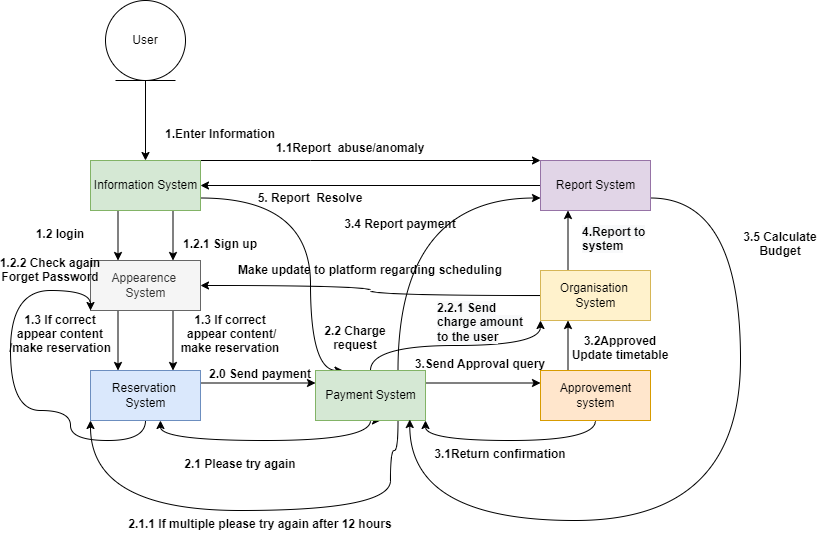

The diagram above was exported from draw.io. Its source (the exported page's mxGraphModel, read from the mxfile embedded in the PNG):
<mxGraphModel dx="993" dy="798" grid="1" gridSize="10" guides="1" tooltips="1" connect="1" arrows="1" fold="1" page="1" pageScale="1" pageWidth="850" pageHeight="1100" math="0" shadow="0">
  <root>
    <mxCell id="0" />
    <mxCell id="1" parent="0" />
    <mxCell id="uforVVsjxU6TvUJhpnOu-17" style="edgeStyle=orthogonalEdgeStyle;rounded=0;orthogonalLoop=1;jettySize=auto;html=1;entryX=0.5;entryY=0;entryDx=0;entryDy=0;exitX=0.5;exitY=1;exitDx=0;exitDy=0;" edge="1" parent="1" source="uforVVsjxU6TvUJhpnOu-79" target="uforVVsjxU6TvUJhpnOu-9">
      <mxGeometry relative="1" as="geometry">
        <mxPoint x="145" y="220" as="sourcePoint" />
      </mxGeometry>
    </mxCell>
    <mxCell id="uforVVsjxU6TvUJhpnOu-19" style="edgeStyle=orthogonalEdgeStyle;rounded=0;orthogonalLoop=1;jettySize=auto;html=1;entryX=0.75;entryY=0;entryDx=0;entryDy=0;exitX=0.75;exitY=1;exitDx=0;exitDy=0;" edge="1" parent="1" source="uforVVsjxU6TvUJhpnOu-9" target="uforVVsjxU6TvUJhpnOu-10">
      <mxGeometry relative="1" as="geometry" />
    </mxCell>
    <mxCell id="uforVVsjxU6TvUJhpnOu-20" style="edgeStyle=orthogonalEdgeStyle;rounded=0;orthogonalLoop=1;jettySize=auto;html=1;entryX=0;entryY=0;entryDx=0;entryDy=0;exitX=1;exitY=0;exitDx=0;exitDy=0;" edge="1" parent="1" source="uforVVsjxU6TvUJhpnOu-9" target="uforVVsjxU6TvUJhpnOu-15">
      <mxGeometry relative="1" as="geometry">
        <mxPoint x="210" y="300" as="sourcePoint" />
        <Array as="points">
          <mxPoint x="310" y="290" />
          <mxPoint x="310" y="290" />
        </Array>
      </mxGeometry>
    </mxCell>
    <mxCell id="uforVVsjxU6TvUJhpnOu-32" style="edgeStyle=orthogonalEdgeStyle;rounded=0;orthogonalLoop=1;jettySize=auto;html=1;exitX=0.25;exitY=1;exitDx=0;exitDy=0;entryX=0.25;entryY=0;entryDx=0;entryDy=0;" edge="1" parent="1" source="uforVVsjxU6TvUJhpnOu-9" target="uforVVsjxU6TvUJhpnOu-10">
      <mxGeometry relative="1" as="geometry" />
    </mxCell>
    <mxCell id="uforVVsjxU6TvUJhpnOu-71" style="edgeStyle=orthogonalEdgeStyle;curved=1;rounded=0;orthogonalLoop=1;jettySize=auto;html=1;exitX=1;exitY=0.75;exitDx=0;exitDy=0;entryX=0.25;entryY=0;entryDx=0;entryDy=0;elbow=vertical;" edge="1" parent="1" source="uforVVsjxU6TvUJhpnOu-9" target="uforVVsjxU6TvUJhpnOu-12">
      <mxGeometry relative="1" as="geometry">
        <Array as="points">
          <mxPoint x="310" y="328" />
          <mxPoint x="310" y="500" />
        </Array>
      </mxGeometry>
    </mxCell>
    <mxCell id="uforVVsjxU6TvUJhpnOu-9" value="Information System" style="labelBorderColor=none;labelBackgroundColor=none;html=1;fillColor=#d5e8d4;strokeColor=#82b366;" vertex="1" parent="1">
      <mxGeometry x="90" y="290" width="110" height="50" as="geometry" />
    </mxCell>
    <mxCell id="uforVVsjxU6TvUJhpnOu-26" style="edgeStyle=orthogonalEdgeStyle;rounded=0;orthogonalLoop=1;jettySize=auto;html=1;exitX=0.75;exitY=1;exitDx=0;exitDy=0;entryX=0.75;entryY=0;entryDx=0;entryDy=0;" edge="1" parent="1" source="uforVVsjxU6TvUJhpnOu-10" target="uforVVsjxU6TvUJhpnOu-11">
      <mxGeometry relative="1" as="geometry" />
    </mxCell>
    <mxCell id="uforVVsjxU6TvUJhpnOu-28" style="edgeStyle=orthogonalEdgeStyle;rounded=0;orthogonalLoop=1;jettySize=auto;html=1;exitX=0.25;exitY=1;exitDx=0;exitDy=0;entryX=0.25;entryY=0;entryDx=0;entryDy=0;" edge="1" parent="1" source="uforVVsjxU6TvUJhpnOu-10" target="uforVVsjxU6TvUJhpnOu-11">
      <mxGeometry relative="1" as="geometry" />
    </mxCell>
    <mxCell id="uforVVsjxU6TvUJhpnOu-10" value="Appearence&amp;nbsp;&lt;br&gt;System" style="html=1;fillColor=#f5f5f5;fontColor=#333333;strokeColor=#666666;" vertex="1" parent="1">
      <mxGeometry x="90" y="390" width="110" height="50" as="geometry" />
    </mxCell>
    <mxCell id="uforVVsjxU6TvUJhpnOu-39" style="edgeStyle=orthogonalEdgeStyle;rounded=0;orthogonalLoop=1;jettySize=auto;html=1;entryX=0;entryY=1;entryDx=0;entryDy=0;exitX=0.5;exitY=1;exitDx=0;exitDy=0;elbow=vertical;curved=1;" edge="1" parent="1" source="uforVVsjxU6TvUJhpnOu-11" target="uforVVsjxU6TvUJhpnOu-10">
      <mxGeometry relative="1" as="geometry">
        <mxPoint x="210" y="400" as="targetPoint" />
        <mxPoint x="140" y="580" as="sourcePoint" />
        <Array as="points">
          <mxPoint x="145" y="570" />
          <mxPoint x="70" y="570" />
          <mxPoint x="70" y="540" />
          <mxPoint x="10" y="540" />
          <mxPoint x="10" y="420" />
          <mxPoint x="90" y="420" />
        </Array>
      </mxGeometry>
    </mxCell>
    <mxCell id="uforVVsjxU6TvUJhpnOu-46" style="edgeStyle=none;rounded=0;orthogonalLoop=1;jettySize=auto;html=1;exitX=1;exitY=0.25;exitDx=0;exitDy=0;entryX=0;entryY=0.25;entryDx=0;entryDy=0;elbow=vertical;" edge="1" parent="1" source="uforVVsjxU6TvUJhpnOu-11" target="uforVVsjxU6TvUJhpnOu-12">
      <mxGeometry relative="1" as="geometry" />
    </mxCell>
    <mxCell id="uforVVsjxU6TvUJhpnOu-11" value="Reservation &lt;br&gt;System" style="html=1;fillColor=#dae8fc;strokeColor=#6c8ebf;" vertex="1" parent="1">
      <mxGeometry x="90" y="500" width="110" height="50" as="geometry" />
    </mxCell>
    <mxCell id="uforVVsjxU6TvUJhpnOu-41" style="edgeStyle=elbowEdgeStyle;rounded=0;orthogonalLoop=1;jettySize=auto;html=1;exitX=0.5;exitY=1;exitDx=0;exitDy=0;" edge="1" parent="1" source="uforVVsjxU6TvUJhpnOu-12">
      <mxGeometry relative="1" as="geometry">
        <mxPoint x="380" y="550" as="targetPoint" />
      </mxGeometry>
    </mxCell>
    <mxCell id="uforVVsjxU6TvUJhpnOu-48" style="edgeStyle=orthogonalEdgeStyle;curved=1;rounded=0;orthogonalLoop=1;jettySize=auto;html=1;exitX=0.5;exitY=1;exitDx=0;exitDy=0;entryX=0.636;entryY=1;entryDx=0;entryDy=0;entryPerimeter=0;elbow=vertical;" edge="1" parent="1" source="uforVVsjxU6TvUJhpnOu-12" target="uforVVsjxU6TvUJhpnOu-11">
      <mxGeometry relative="1" as="geometry" />
    </mxCell>
    <mxCell id="uforVVsjxU6TvUJhpnOu-49" style="edgeStyle=orthogonalEdgeStyle;curved=1;rounded=0;orthogonalLoop=1;jettySize=auto;html=1;exitX=0.75;exitY=1;exitDx=0;exitDy=0;elbow=vertical;entryX=0;entryY=1;entryDx=0;entryDy=0;" edge="1" parent="1" source="uforVVsjxU6TvUJhpnOu-12" target="uforVVsjxU6TvUJhpnOu-11">
      <mxGeometry relative="1" as="geometry">
        <mxPoint x="110" y="550" as="targetPoint" />
        <Array as="points">
          <mxPoint x="398" y="580" />
          <mxPoint x="390" y="580" />
          <mxPoint x="390" y="640" />
          <mxPoint x="90" y="640" />
        </Array>
      </mxGeometry>
    </mxCell>
    <mxCell id="uforVVsjxU6TvUJhpnOu-53" style="edgeStyle=none;rounded=0;orthogonalLoop=1;jettySize=auto;html=1;exitX=1;exitY=0.25;exitDx=0;exitDy=0;entryX=0;entryY=0.25;entryDx=0;entryDy=0;elbow=vertical;" edge="1" parent="1" source="uforVVsjxU6TvUJhpnOu-12" target="uforVVsjxU6TvUJhpnOu-13">
      <mxGeometry relative="1" as="geometry" />
    </mxCell>
    <mxCell id="uforVVsjxU6TvUJhpnOu-63" style="edgeStyle=orthogonalEdgeStyle;curved=1;rounded=0;orthogonalLoop=1;jettySize=auto;html=1;exitX=0.75;exitY=0;exitDx=0;exitDy=0;entryX=0;entryY=0.75;entryDx=0;entryDy=0;elbow=vertical;" edge="1" parent="1" source="uforVVsjxU6TvUJhpnOu-12" target="uforVVsjxU6TvUJhpnOu-15">
      <mxGeometry relative="1" as="geometry" />
    </mxCell>
    <mxCell id="uforVVsjxU6TvUJhpnOu-73" style="edgeStyle=orthogonalEdgeStyle;curved=1;rounded=0;orthogonalLoop=1;jettySize=auto;html=1;exitX=0.5;exitY=0;exitDx=0;exitDy=0;entryX=0;entryY=1;entryDx=0;entryDy=0;elbow=vertical;" edge="1" parent="1" source="uforVVsjxU6TvUJhpnOu-12" target="uforVVsjxU6TvUJhpnOu-14">
      <mxGeometry relative="1" as="geometry" />
    </mxCell>
    <mxCell id="uforVVsjxU6TvUJhpnOu-12" value="Payment System" style="html=1;fillColor=#d5e8d4;strokeColor=#82b366;" vertex="1" parent="1">
      <mxGeometry x="315" y="500" width="110" height="50" as="geometry" />
    </mxCell>
    <mxCell id="uforVVsjxU6TvUJhpnOu-55" style="edgeStyle=orthogonalEdgeStyle;curved=1;rounded=0;orthogonalLoop=1;jettySize=auto;html=1;exitX=0.5;exitY=1;exitDx=0;exitDy=0;entryX=1;entryY=1;entryDx=0;entryDy=0;elbow=vertical;" edge="1" parent="1" source="uforVVsjxU6TvUJhpnOu-13" target="uforVVsjxU6TvUJhpnOu-12">
      <mxGeometry relative="1" as="geometry" />
    </mxCell>
    <mxCell id="uforVVsjxU6TvUJhpnOu-57" style="edgeStyle=orthogonalEdgeStyle;curved=1;rounded=0;orthogonalLoop=1;jettySize=auto;html=1;exitX=0.25;exitY=0;exitDx=0;exitDy=0;entryX=0.25;entryY=1;entryDx=0;entryDy=0;elbow=vertical;" edge="1" parent="1" source="uforVVsjxU6TvUJhpnOu-13" target="uforVVsjxU6TvUJhpnOu-14">
      <mxGeometry relative="1" as="geometry" />
    </mxCell>
    <mxCell id="uforVVsjxU6TvUJhpnOu-13" value="Approvement&lt;br&gt;system" style="html=1;fillColor=#ffe6cc;strokeColor=#d79b00;" vertex="1" parent="1">
      <mxGeometry x="540" y="500" width="110" height="50" as="geometry" />
    </mxCell>
    <mxCell id="uforVVsjxU6TvUJhpnOu-60" style="edgeStyle=orthogonalEdgeStyle;curved=1;rounded=0;orthogonalLoop=1;jettySize=auto;html=1;exitX=0;exitY=0.5;exitDx=0;exitDy=0;entryX=1;entryY=0.5;entryDx=0;entryDy=0;elbow=vertical;" edge="1" parent="1" source="uforVVsjxU6TvUJhpnOu-14" target="uforVVsjxU6TvUJhpnOu-10">
      <mxGeometry relative="1" as="geometry" />
    </mxCell>
    <mxCell id="uforVVsjxU6TvUJhpnOu-74" style="edgeStyle=orthogonalEdgeStyle;curved=1;rounded=0;orthogonalLoop=1;jettySize=auto;html=1;exitX=0.25;exitY=0;exitDx=0;exitDy=0;entryX=0.25;entryY=1;entryDx=0;entryDy=0;elbow=vertical;" edge="1" parent="1" source="uforVVsjxU6TvUJhpnOu-14" target="uforVVsjxU6TvUJhpnOu-15">
      <mxGeometry relative="1" as="geometry" />
    </mxCell>
    <mxCell id="uforVVsjxU6TvUJhpnOu-14" value="Organisation &lt;br&gt;System" style="html=1;fillColor=#fff2cc;strokeColor=#d6b656;" vertex="1" parent="1">
      <mxGeometry x="540" y="400" width="110" height="50" as="geometry" />
    </mxCell>
    <mxCell id="uforVVsjxU6TvUJhpnOu-23" style="edgeStyle=orthogonalEdgeStyle;rounded=0;orthogonalLoop=1;jettySize=auto;html=1;entryX=1;entryY=0.5;entryDx=0;entryDy=0;" edge="1" parent="1" source="uforVVsjxU6TvUJhpnOu-15" target="uforVVsjxU6TvUJhpnOu-9">
      <mxGeometry relative="1" as="geometry" />
    </mxCell>
    <mxCell id="uforVVsjxU6TvUJhpnOu-65" style="edgeStyle=orthogonalEdgeStyle;curved=1;rounded=0;orthogonalLoop=1;jettySize=auto;html=1;exitX=1;exitY=0.75;exitDx=0;exitDy=0;entryX=0.857;entryY=0.98;entryDx=0;entryDy=0;entryPerimeter=0;elbow=vertical;" edge="1" parent="1" source="uforVVsjxU6TvUJhpnOu-15" target="uforVVsjxU6TvUJhpnOu-12">
      <mxGeometry relative="1" as="geometry">
        <Array as="points">
          <mxPoint x="740" y="328" />
          <mxPoint x="740" y="650" />
          <mxPoint x="409" y="650" />
        </Array>
      </mxGeometry>
    </mxCell>
    <mxCell id="uforVVsjxU6TvUJhpnOu-15" value="Report System" style="html=1;fillColor=#e1d5e7;strokeColor=#9673a6;" vertex="1" parent="1">
      <mxGeometry x="540" y="290" width="110" height="50" as="geometry" />
    </mxCell>
    <mxCell id="uforVVsjxU6TvUJhpnOu-18" value="1.Enter Information" style="text;align=center;fontStyle=1;verticalAlign=middle;spacingLeft=3;spacingRight=3;strokeColor=none;rotatable=0;points=[[0,0.5],[1,0.5]];portConstraint=eastwest;" vertex="1" parent="1">
      <mxGeometry x="180" y="250" width="80" height="26" as="geometry" />
    </mxCell>
    <mxCell id="uforVVsjxU6TvUJhpnOu-21" value="1.1Report  abuse/anomaly" style="text;align=center;fontStyle=1;verticalAlign=middle;spacingLeft=3;spacingRight=3;strokeColor=none;rotatable=0;points=[[0,0.5],[1,0.5]];portConstraint=eastwest;" vertex="1" parent="1">
      <mxGeometry x="310" y="264" width="80" height="26" as="geometry" />
    </mxCell>
    <mxCell id="uforVVsjxU6TvUJhpnOu-24" value="5. Report  Resolve" style="text;align=center;fontStyle=1;verticalAlign=middle;spacingLeft=3;spacingRight=3;strokeColor=none;rotatable=0;points=[[0,0.5],[1,0.5]];portConstraint=eastwest;" vertex="1" parent="1">
      <mxGeometry x="270" y="314" width="80" height="26" as="geometry" />
    </mxCell>
    <mxCell id="uforVVsjxU6TvUJhpnOu-27" value="1.3 If correct&#10; appear content/&#10;make reservation" style="text;align=center;fontStyle=1;verticalAlign=middle;spacingLeft=3;spacingRight=3;strokeColor=none;rotatable=0;points=[[0,0.5],[1,0.5]];portConstraint=eastwest;" vertex="1" parent="1">
      <mxGeometry x="190" y="450" width="80" height="26" as="geometry" />
    </mxCell>
    <mxCell id="uforVVsjxU6TvUJhpnOu-29" value="1.3 If correct&#10; appear content&#10;/make reservation" style="text;align=center;fontStyle=1;verticalAlign=middle;spacingLeft=3;spacingRight=3;strokeColor=none;rotatable=0;points=[[0,0.5],[1,0.5]];portConstraint=eastwest;" vertex="1" parent="1">
      <mxGeometry x="20" y="450" width="80" height="26" as="geometry" />
    </mxCell>
    <mxCell id="uforVVsjxU6TvUJhpnOu-30" value="1.2.1 Sign up" style="text;align=center;fontStyle=1;verticalAlign=middle;spacingLeft=3;spacingRight=3;strokeColor=none;rotatable=0;points=[[0,0.5],[1,0.5]];portConstraint=eastwest;" vertex="1" parent="1">
      <mxGeometry x="180" y="360" width="80" height="26" as="geometry" />
    </mxCell>
    <mxCell id="uforVVsjxU6TvUJhpnOu-33" value="1.2 login" style="text;align=center;fontStyle=1;verticalAlign=middle;spacingLeft=3;spacingRight=3;strokeColor=none;rotatable=0;points=[[0,0.5],[1,0.5]];portConstraint=eastwest;" vertex="1" parent="1">
      <mxGeometry x="20" y="350" width="80" height="26" as="geometry" />
    </mxCell>
    <mxCell id="uforVVsjxU6TvUJhpnOu-40" value="1.2.2 Check again&#10;Forget Password" style="text;align=center;fontStyle=1;verticalAlign=middle;spacingLeft=3;spacingRight=3;strokeColor=none;rotatable=0;points=[[0,0.5],[1,0.5]];portConstraint=eastwest;" vertex="1" parent="1">
      <mxGeometry x="10" y="386" width="80" height="26" as="geometry" />
    </mxCell>
    <mxCell id="uforVVsjxU6TvUJhpnOu-47" value="2.0 Send payment" style="text;align=center;fontStyle=1;verticalAlign=middle;spacingLeft=3;spacingRight=3;strokeColor=none;rotatable=0;points=[[0,0.5],[1,0.5]];portConstraint=eastwest;" vertex="1" parent="1">
      <mxGeometry x="220" y="490" width="80" height="26" as="geometry" />
    </mxCell>
    <mxCell id="uforVVsjxU6TvUJhpnOu-51" value="2.1 Please try again" style="text;align=center;fontStyle=1;verticalAlign=middle;spacingLeft=3;spacingRight=3;strokeColor=none;rotatable=0;points=[[0,0.5],[1,0.5]];portConstraint=eastwest;" vertex="1" parent="1">
      <mxGeometry x="200" y="580" width="80" height="26" as="geometry" />
    </mxCell>
    <mxCell id="uforVVsjxU6TvUJhpnOu-52" value="2.1.1 If multiple please try again after 12 hours" style="text;align=center;fontStyle=1;verticalAlign=middle;spacingLeft=3;spacingRight=3;strokeColor=none;rotatable=0;points=[[0,0.5],[1,0.5]];portConstraint=eastwest;" vertex="1" parent="1">
      <mxGeometry x="220" y="640" width="80" height="26" as="geometry" />
    </mxCell>
    <mxCell id="uforVVsjxU6TvUJhpnOu-54" value="3.Send Approval query" style="text;align=center;fontStyle=1;verticalAlign=middle;spacingLeft=3;spacingRight=3;strokeColor=none;rotatable=0;points=[[0,0.5],[1,0.5]];portConstraint=eastwest;" vertex="1" parent="1">
      <mxGeometry x="440" y="480" width="80" height="26" as="geometry" />
    </mxCell>
    <mxCell id="uforVVsjxU6TvUJhpnOu-56" value="3.1Return confirmation" style="text;align=center;fontStyle=1;verticalAlign=middle;spacingLeft=3;spacingRight=3;strokeColor=none;rotatable=0;points=[[0,0.5],[1,0.5]];portConstraint=eastwest;" vertex="1" parent="1">
      <mxGeometry x="460" y="570" width="80" height="26" as="geometry" />
    </mxCell>
    <mxCell id="uforVVsjxU6TvUJhpnOu-59" value="3.2Approved&#10;Update timetable" style="text;align=center;fontStyle=1;verticalAlign=middle;spacingLeft=3;spacingRight=3;strokeColor=none;rotatable=0;points=[[0,0.5],[1,0.5]];portConstraint=eastwest;" vertex="1" parent="1">
      <mxGeometry x="580" y="464" width="80" height="26" as="geometry" />
    </mxCell>
    <mxCell id="uforVVsjxU6TvUJhpnOu-61" value="Make update to platform regarding scheduling" style="text;align=center;fontStyle=1;verticalAlign=middle;spacingLeft=3;spacingRight=3;strokeColor=none;rotatable=0;points=[[0,0.5],[1,0.5]];portConstraint=eastwest;" vertex="1" parent="1">
      <mxGeometry x="330" y="386" width="80" height="26" as="geometry" />
    </mxCell>
    <mxCell id="uforVVsjxU6TvUJhpnOu-66" value="3.4 Report payment" style="text;align=center;fontStyle=1;verticalAlign=middle;spacingLeft=3;spacingRight=3;strokeColor=none;rotatable=0;points=[[0,0.5],[1,0.5]];portConstraint=eastwest;" vertex="1" parent="1">
      <mxGeometry x="360" y="340" width="80" height="26" as="geometry" />
    </mxCell>
    <mxCell id="uforVVsjxU6TvUJhpnOu-67" value="3.5 Calculate&#10;Budget" style="text;align=center;fontStyle=1;verticalAlign=middle;spacingLeft=3;spacingRight=3;strokeColor=none;rotatable=0;points=[[0,0.5],[1,0.5]];portConstraint=eastwest;" vertex="1" parent="1">
      <mxGeometry x="740" y="360" width="80" height="26" as="geometry" />
    </mxCell>
    <mxCell id="uforVVsjxU6TvUJhpnOu-72" value="2.2 Charge &#10;request" style="text;align=center;fontStyle=1;verticalAlign=middle;spacingLeft=3;spacingRight=3;strokeColor=none;rotatable=0;points=[[0,0.5],[1,0.5]];portConstraint=eastwest;" vertex="1" parent="1">
      <mxGeometry x="315" y="454" width="80" height="26" as="geometry" />
    </mxCell>
    <mxCell id="uforVVsjxU6TvUJhpnOu-75" value="&lt;span style=&quot;color: rgb(0, 0, 0); font-family: Helvetica; font-size: 12px; font-style: normal; font-variant-ligatures: normal; font-variant-caps: normal; font-weight: 700; letter-spacing: normal; orphans: 2; text-align: center; text-indent: 0px; text-transform: none; widows: 2; word-spacing: 0px; -webkit-text-stroke-width: 0px; background-color: rgb(248, 249, 250); text-decoration-thickness: initial; text-decoration-style: initial; text-decoration-color: initial; float: none; display: inline !important;&quot;&gt;2.2.1 Send charge amount to the user&lt;/span&gt;" style="text;whiteSpace=wrap;html=1;" vertex="1" parent="1">
      <mxGeometry x="435" y="424" width="90" height="30" as="geometry" />
    </mxCell>
    <mxCell id="uforVVsjxU6TvUJhpnOu-76" value="&lt;span style=&quot;color: rgb(0, 0, 0); font-family: Helvetica; font-size: 12px; font-style: normal; font-variant-ligatures: normal; font-variant-caps: normal; font-weight: 700; letter-spacing: normal; orphans: 2; text-align: center; text-indent: 0px; text-transform: none; widows: 2; word-spacing: 0px; -webkit-text-stroke-width: 0px; background-color: rgb(248, 249, 250); text-decoration-thickness: initial; text-decoration-style: initial; text-decoration-color: initial; float: none; display: inline !important;&quot;&gt;4.Report to system&lt;/span&gt;" style="text;whiteSpace=wrap;html=1;" vertex="1" parent="1">
      <mxGeometry x="580" y="348" width="90" height="30" as="geometry" />
    </mxCell>
    <mxCell id="uforVVsjxU6TvUJhpnOu-79" value="User" style="ellipse;shape=umlEntity;whiteSpace=wrap;html=1;" vertex="1" parent="1">
      <mxGeometry x="105" y="130" width="80" height="80" as="geometry" />
    </mxCell>
  </root>
</mxGraphModel>